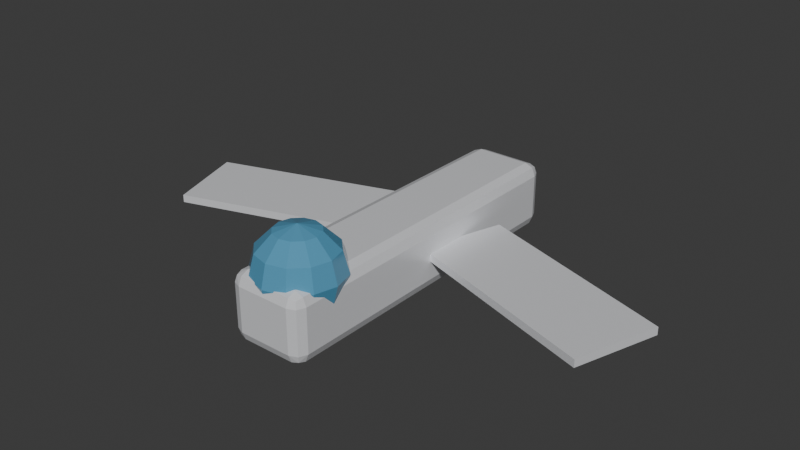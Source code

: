 # Source: s5-spacecraft_final.blend  (saved by Blender 5.2.44; exported with 4.5.12 LTS)
import bpy
from mathutils import Matrix  # noqa: F401  (used for matrix-valued properties, if any)

bpy.ops.wm.read_factory_settings(use_empty=True)
scene = bpy.context.scene
scene.name = 'Scene'

# ---- collections
col_collection = bpy.data.collections.new('Collection'); scene.collection.children.link(col_collection)

# ---- materials (node trees are filled in below, after node groups)
mat_cockpitglass = bpy.data.materials.new('CockpitGlass')
mat_hullwhite = bpy.data.materials.new('HullWhite')

# ---- material node trees
mat_cockpitglass.use_nodes = True; mat_cockpitglass.node_tree.nodes.clear()
_N = mat_cockpitglass.node_tree.nodes; _L = mat_cockpitglass.node_tree.links
n0 = _N.new('ShaderNodeBsdfPrincipled'); n0.name = 'Principled BSDF'; n0.location = (-200, 100)
n0.inputs[0].default_value = (0.1, 0.35, 0.55, 1.0)
n0.inputs[1].default_value = 0.1
n0.inputs[2].default_value = 0.08
n0.inputs[10].default_value = 0.005
n1 = _N.new('ShaderNodeOutputMaterial'); n1.name = 'Material Output'; n1.location = (200, 100)
_L.new(n0.outputs[0], n1.inputs[0])
n1.is_active_output = True
mat_hullwhite.use_nodes = True; mat_hullwhite.node_tree.nodes.clear()
_N = mat_hullwhite.node_tree.nodes; _L = mat_hullwhite.node_tree.links
n0 = _N.new('ShaderNodeBsdfPrincipled'); n0.name = 'Principled BSDF'; n0.location = (-200, 100)
n0.inputs[0].default_value = (0.86, 0.87, 0.9, 1.0)
n0.inputs[1].default_value = 0.25
n0.inputs[2].default_value = 0.35
n0.inputs[10].default_value = 0.005
n1 = _N.new('ShaderNodeOutputMaterial'); n1.name = 'Material Output'; n1.location = (200, 100)
_L.new(n0.outputs[0], n1.inputs[0])
n1.is_active_output = True

# ---- world
world_world = bpy.data.worlds.new('World'); scene.world = world_world
world_world.use_nodes = True; world_world.node_tree.nodes.clear()
_N = world_world.node_tree.nodes; _L = world_world.node_tree.links
n0 = _N.new('ShaderNodeOutputWorld'); n0.name = 'World Output'; n0.location = (200, 100)
n1 = _N.new('ShaderNodeBackground'); n1.name = 'Background'; n1.location = (-200, 100)
n1.inputs[0].default_value = (0.05088, 0.05088, 0.05088, 1.0)
_L.new(n1.outputs[0], n0.inputs[0])
n0.is_active_output = True
world_world.color = (0.05088, 0.05088, 0.05088)
world_world.sun_shadow_jitter_overblur = 0.0

# ---- meshes
me_cockpit = bpy.data.meshes.new('Cockpit')
me_cockpit.from_pydata([(0.0, 1.75, 1.35), (0.0, 1.3, 0.9), (0.0, 0.85, 1.35), (0.1125, 1.69, 1.155), (0.1949, 1.525, 1.013), (0.225, 1.3, 0.9603), (0.1949, 1.075, 1.013), (0.1125, 0.9103, 1.155), (0.1949, 1.69, 1.237), (0.3375, 1.525, 1.155), (0.3897, 1.3, 1.125), (0.3375, 1.075, 1.155), (0.1949, 0.9103, 1.237), (0.225, 1.69, 1.35), (0.3897, 1.525, 1.35), (0.45, 1.3, 1.35), (0.3897, 1.075, 1.35), (0.225, 0.9103, 1.35), (0.1949, 1.69, 1.462), (0.3375, 1.525, 1.545), (0.3897, 1.3, 1.575), (0.3375, 1.075, 1.545), (0.1949, 0.9103, 1.462), (0.1125, 1.69, 1.545), (0.1949, 1.525, 1.688), (0.225, 1.3, 1.74), (0.1949, 1.075, 1.688), (0.1125, 0.9103, 1.545), (0.0, 1.69, 1.575), (0.0, 1.525, 1.74), (0.0, 1.3, 1.8), (0.0, 1.075, 1.74), (0.0, 0.9103, 1.575), (-0.1125, 1.69, 1.545), (-0.1949, 1.525, 1.688), (-0.225, 1.3, 1.74), (-0.1949, 1.075, 1.688), (-0.1125, 0.9103, 1.545), (-0.1949, 1.69, 1.462), (-0.3375, 1.525, 1.545), (-0.3897, 1.3, 1.575), (-0.3375, 1.075, 1.545), (-0.1949, 0.9103, 1.462), (-0.225, 1.69, 1.35), (-0.3897, 1.525, 1.35), (-0.45, 1.3, 1.35), (-0.3897, 1.075, 1.35), (-0.225, 0.9103, 1.35), (-0.1949, 1.69, 1.237), (-0.3375, 1.525, 1.155), (-0.3897, 1.3, 1.125), (-0.3375, 1.075, 1.155), (-0.1949, 0.9103, 1.237), (-0.1125, 1.69, 1.155), (-0.1949, 1.525, 1.013), (-0.225, 1.3, 0.9603), (-0.1949, 1.075, 1.013), (-0.1125, 0.9103, 1.155), (0.0, 1.69, 1.125), (0.0, 1.525, 0.9603), (0.0, 1.075, 0.9603), (0.0, 0.9103, 1.125)], [], [(1, 59, 4, 5), (60, 1, 5, 6), (61, 60, 6, 7), (58, 0, 3), (2, 61, 7), (59, 58, 3, 4), (7, 6, 11, 12), (3, 0, 8), (2, 7, 12), (4, 3, 8, 9), (5, 4, 9, 10), (6, 5, 10, 11), (11, 10, 15, 16), (12, 11, 16, 17), (8, 0, 13), (2, 12, 17), (9, 8, 13, 14), (10, 9, 14, 15), (15, 14, 19, 20), (16, 15, 20, 21), (17, 16, 21, 22), (13, 0, 18), (2, 17, 22), (14, 13, 18, 19), (2, 22, 27), (19, 18, 23, 24), (20, 19, 24, 25), (21, 20, 25, 26), (22, 21, 26, 27), (18, 0, 23), (27, 26, 31, 32), (23, 0, 28), (2, 27, 32), (24, 23, 28, 29), (25, 24, 29, 30), (26, 25, 30, 31), (31, 30, 35, 36), (32, 31, 36, 37), (28, 0, 33), (2, 32, 37), (29, 28, 33, 34), (30, 29, 34, 35), (35, 34, 39, 40), (36, 35, 40, 41), (37, 36, 41, 42), (33, 0, 38), (2, 37, 42), (34, 33, 38, 39), (2, 42, 47), (39, 38, 43, 44), (40, 39, 44, 45), (41, 40, 45, 46), (42, 41, 46, 47), (38, 0, 43), (47, 46, 51, 52), (43, 0, 48), (2, 47, 52), (44, 43, 48, 49), (45, 44, 49, 50), (46, 45, 50, 51), (51, 50, 55, 56), (52, 51, 56, 57), (48, 0, 53), (2, 52, 57), (49, 48, 53, 54), (50, 49, 54, 55), (55, 54, 59, 1), (56, 55, 1, 60), (57, 56, 60, 61), (53, 0, 58), (2, 57, 61), (54, 53, 58, 59)])
me_cockpit.materials.append(mat_cockpitglass)
me_cockpit.update()
me_fuselage = bpy.data.meshes.new('Fuselage')
me_fuselage.from_pydata([(-0.28, 0.65, 1.68), (-0.28, 0.77, 1.8), (-0.4, 0.77, 1.68), (-0.28, 0.6851, 1.765), (-0.3493, 0.7007, 1.749), (-0.3649, 0.77, 1.765), (-0.3649, 0.6851, 1.68), (-0.28, 1.23, 1.8), (-0.28, 1.35, 1.68), (-0.4, 1.23, 1.68), (-0.28, 1.315, 1.765), (-0.3493, 1.299, 1.749), (-0.3649, 1.315, 1.68), (-0.3649, 1.23, 1.765), (-0.28, 0.65, -1.68), (-0.4, 0.77, -1.68), (-0.28, 0.77, -1.8), (-0.3649, 0.6851, -1.68), (-0.3493, 0.7007, -1.749), (-0.3649, 0.77, -1.765), (-0.28, 0.6851, -1.765), (-0.28, 1.35, -1.68), (-0.28, 1.23, -1.8), (-0.4, 1.23, -1.68), (-0.28, 1.315, -1.765), (-0.3493, 1.299, -1.749), (-0.3649, 1.23, -1.765), (-0.3649, 1.315, -1.68), (0.28, 0.65, 1.68), (0.4, 0.77, 1.68), (0.28, 0.77, 1.8), (0.3649, 0.6851, 1.68), (0.3493, 0.7007, 1.749), (0.3649, 0.77, 1.765), (0.28, 0.6851, 1.765), (0.28, 1.35, 1.68), (0.28, 1.23, 1.8), (0.4, 1.23, 1.68), (0.28, 1.315, 1.765), (0.3493, 1.299, 1.749), (0.3649, 1.23, 1.765), (0.3649, 1.315, 1.68), (0.28, 0.65, -1.68), (0.28, 0.77, -1.8), (0.4, 0.77, -1.68), (0.28, 0.6851, -1.765), (0.3493, 0.7007, -1.749), (0.3649, 0.77, -1.765), (0.3649, 0.6851, -1.68), (0.28, 1.35, -1.68), (0.4, 1.23, -1.68), (0.28, 1.23, -1.8), (0.3649, 1.315, -1.68), (0.3493, 1.299, -1.749), (0.3649, 1.23, -1.765), (0.28, 1.315, -1.765)], [], [(0, 3, 4, 6), (1, 5, 4, 3), (2, 6, 4, 5), (7, 10, 11, 13), (8, 12, 11, 10), (9, 13, 11, 12), (14, 17, 18, 20), (15, 19, 18, 17), (16, 20, 18, 19), (21, 24, 25, 27), (22, 26, 25, 24), (23, 27, 25, 26), (28, 31, 32, 34), (29, 33, 32, 31), (30, 34, 32, 33), (35, 38, 39, 41), (36, 40, 39, 38), (37, 41, 39, 40), (42, 45, 46, 48), (43, 47, 46, 45), (44, 48, 46, 47), (49, 52, 53, 55), (50, 54, 53, 52), (51, 55, 53, 54), (14, 0, 6, 17), (17, 6, 2, 15), (1, 7, 13, 5), (5, 13, 9, 2), (8, 21, 27, 12), (12, 27, 23, 9), (22, 16, 19, 26), (26, 19, 15, 23), (42, 14, 20, 45), (45, 20, 16, 43), (21, 49, 55, 24), (24, 55, 51, 22), (50, 44, 47, 54), (54, 47, 43, 51), (28, 42, 48, 31), (31, 48, 44, 29), (49, 35, 41, 52), (52, 41, 37, 50), (36, 30, 33, 40), (40, 33, 29, 37), (0, 28, 34, 3), (3, 34, 30, 1), (35, 8, 10, 38), (38, 10, 7, 36), (14, 42, 28, 0), (2, 9, 23, 15), (30, 36, 7, 1), (49, 21, 8, 35), (16, 22, 51, 43), (44, 50, 37, 29)])
me_fuselage.materials.append(mat_hullwhite)
me_fuselage.update()
me_wing_l = bpy.data.meshes.new('Wing_L')
me_wing_l.from_pydata([(-2.353, 0.96, 0.6679), (-2.353, 1.04, 0.6679), (-2.631, 0.96, -0.1881), (-2.631, 1.04, -0.1881), (-0.2608, 0.96, -0.01194), (-0.2608, 1.04, -0.01194), (-0.5389, 0.96, -0.8679), (-0.5389, 1.04, -0.8679)], [], [(0, 1, 3, 2), (2, 3, 7, 6), (6, 7, 5, 4), (4, 5, 1, 0), (2, 6, 4, 0), (7, 3, 1, 5)])
me_wing_l.materials.append(mat_hullwhite)
me_wing_l.update()
me_wing_r = bpy.data.meshes.new('Wing_R')
me_wing_r.from_pydata([(0.2608, 0.96, -0.01194), (0.2608, 1.04, -0.01194), (0.5389, 0.96, -0.8679), (0.5389, 1.04, -0.8679), (2.353, 0.96, 0.6679), (2.353, 1.04, 0.6679), (2.631, 0.96, -0.1881), (2.631, 1.04, -0.1881)], [], [(0, 1, 3, 2), (2, 3, 7, 6), (6, 7, 5, 4), (4, 5, 1, 0), (2, 6, 4, 0), (7, 3, 1, 5)])
me_wing_r.materials.append(mat_hullwhite)
me_wing_r.update()

# ---- objects
ob_cockpit = bpy.data.objects.new('Cockpit', me_cockpit)
ob_fuselage = bpy.data.objects.new('Fuselage', me_fuselage)
ob_wing_l = bpy.data.objects.new('Wing_L', me_wing_l)
ob_wing_r = bpy.data.objects.new('Wing_R', me_wing_r)

# ---- transforms, parenting, visibility, modifiers, constraints
ob_cockpit.location = (0.0, 0.0, 0.0)
ob_cockpit.rotation_euler = (1.571, 0.0, 0.0)
ob_fuselage.location = (0.0, 0.0, 0.0)
ob_fuselage.rotation_euler = (1.571, 0.0, 0.0)
ob_wing_l.location = (0.0, 0.0, 0.0)
ob_wing_l.rotation_euler = (1.571, 0.0, 0.0)
ob_wing_r.location = (0.0, 0.0, 0.0)
ob_wing_r.rotation_euler = (1.571, 0.0, 0.0)

# ---- collection membership
scene.collection.objects.link(ob_cockpit)
scene.collection.objects.link(ob_fuselage)
scene.collection.objects.link(ob_wing_l)
scene.collection.objects.link(ob_wing_r)

# ---- scene / render settings (as saved in the file)
scene.frame_start = 1; scene.frame_end = 250; scene.frame_set(1)
scene.render.engine = 'BLENDER_EEVEE_NEXT'
scene.render.bake_bias = 0.0
scene.render.bake_samples = 0
scene.render.compositor_device = 'GPU'
scene.eevee.use_volume_custom_range = False
scene.eevee.fast_gi_thickness_near = 0.1
scene.eevee.fast_gi_thickness_far = 0.0
scene.eevee.ray_tracing_options.screen_trace_thickness = 0.1
bpy.context.view_layer.update()

# ---- added for rendering (the .blend has no active camera and no usable light): camera, sun
cam_auto = bpy.data.cameras.new('AutoCamera')
cam_auto.lens = 50.0
cam_auto.sensor_width = 36.0
cam_auto.clip_end = 1000.0
ob_auto_camera = bpy.data.objects.new('AutoCamera', cam_auto)
scene.collection.objects.link(ob_auto_camera)
ob_auto_camera.location = (5.98637, -7.18365, 5.9891)
ob_auto_camera.rotation_euler = (1.09748, -7.21219e-08, 0.694738)
scene.camera = ob_auto_camera
light_auto_sun = bpy.data.lights.new('AutoSun', 'SUN')
light_auto_sun.energy = 3.0
light_auto_sun.angle = 0.0523599
ob_auto_sun = bpy.data.objects.new('AutoSun', light_auto_sun)
scene.collection.objects.link(ob_auto_sun)
ob_auto_sun.rotation_euler = (0.872665, 0.174533, 0.523599)
bpy.context.view_layer.update()

